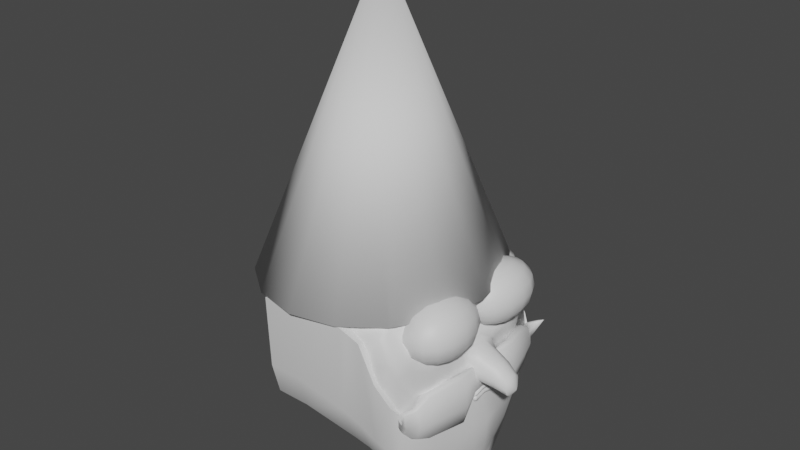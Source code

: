 # Source: Gnome.blend  (saved by Blender 2.80.53; exported with 4.5.12 LTS)
import bpy
from mathutils import Matrix  # noqa: F401  (used for matrix-valued properties, if any)

bpy.ops.wm.read_factory_settings(use_empty=True)
scene = bpy.context.scene
scene.name = 'Scene'

# ---- collections
col_collection = bpy.data.collections.new('Collection'); scene.collection.children.link(col_collection)

# ---- materials (node trees are filled in below, after node groups)
mat_material = bpy.data.materials.new('Material')
mat_material.alpha_threshold = 0.0
mat_material.use_transparent_shadow = False
mat_material.roughness = 0.5
mat_material.line_color = (0.0, 0.0, 0.0, 1.0)

# ---- node groups
ng_auto_smooth = bpy.data.node_groups.new('Auto Smooth', 'GeometryNodeTree')
_s = ng_auto_smooth.interface.new_socket(name='Geometry', in_out='OUTPUT', socket_type='NodeSocketGeometry')
_s = ng_auto_smooth.interface.new_socket(name='Geometry', in_out='INPUT', socket_type='NodeSocketGeometry')
_s = ng_auto_smooth.interface.new_socket(name='Angle', in_out='INPUT', socket_type='NodeSocketFloat')
_s.subtype = 'ANGLE'
_s.min_value = 0.0
_s.max_value = 3.142
ng_auto_smooth.is_modifier = True
_N = ng_auto_smooth.nodes; _L = ng_auto_smooth.links
n0 = _N.new('NodeGroupOutput'); n0.name = 'Group Output'; n0.location = (480, -100)
n1 = _N.new('NodeGroupInput'); n1.name = 'Group Input'; n1.location = (-420, -300)
n2 = _N.new('NodeGroupInput'); n2.name = 'Group Input.001'; n2.location = (-60, -100)
n3 = _N.new('GeometryNodeSetShadeSmooth'); n3.name = 'Set Shade Smooth'; n3.location = (120, -100)
n3.domain = 'EDGE'
n4 = _N.new('GeometryNodeSetShadeSmooth'); n4.name = 'Set Shade Smooth.001'; n4.location = (300, -100)
n5 = _N.new('GeometryNodeInputMeshEdgeAngle'); n5.name = 'Edge Angle'; n5.location = (-420, -220)
n6 = _N.new('GeometryNodeInputEdgeSmooth'); n6.name = 'Is Edge Smooth'; n6.location = (-60, -160)
n7 = _N.new('GeometryNodeInputShadeSmooth'); n7.name = 'Is Face Smooth'; n7.location = (-240, -340)
n8 = _N.new('FunctionNodeBooleanMath'); n8.name = 'Boolean Math'; n8.location = (-60, -220)
n9 = _N.new('FunctionNodeCompare'); n9.name = 'Compare'; n9.location = (-240, -180)
n9.operation = 'LESS_EQUAL'
_L.new(n5.outputs[0], n9.inputs[0])
_L.new(n4.outputs[0], n0.inputs[0])
_L.new(n1.outputs[1], n9.inputs[1])
_L.new(n9.outputs[0], n8.inputs[0])
_L.new(n7.outputs[0], n8.inputs[1])
_L.new(n2.outputs[0], n3.inputs[0])
_L.new(n6.outputs[0], n3.inputs[1])
_L.new(n3.outputs[0], n4.inputs[0])
_L.new(n8.outputs[0], n3.inputs[2])
n0.is_active_output = True

# ---- material node trees
mat_material.use_nodes = True; mat_material.node_tree.nodes.clear()
_N = mat_material.node_tree.nodes; _L = mat_material.node_tree.links
n0 = _N.new('ShaderNodeOutputMaterial'); n0.name = 'Material Output'; n0.location = (300, 300)
n1 = _N.new('ShaderNodeBsdfPrincipled'); n1.name = 'Principled BSDF'; n1.location = (10, 300)
n1.distribution = 'GGX'
n1.subsurface_method = 'BURLEY'
n1.inputs[3].default_value = 1.45
_L.new(n1.outputs[0], n0.inputs[0])
n0.is_active_output = True

# ---- world
world_world = bpy.data.worlds.new('World'); scene.world = world_world
world_world.use_nodes = True; world_world.node_tree.nodes.clear()
_N = world_world.node_tree.nodes; _L = world_world.node_tree.links
n0 = _N.new('ShaderNodeOutputWorld'); n0.name = 'World Output'; n0.location = (300, 300)
n1 = _N.new('ShaderNodeBackground'); n1.name = 'Background'; n1.location = (10, 300)
n1.inputs[0].default_value = (0.05088, 0.05088, 0.05088, 1.0)
_L.new(n1.outputs[0], n0.inputs[0])
n0.is_active_output = True
world_world.color = (0.05088, 0.05088, 0.05088)
world_world.use_sun_shadow = False
world_world.sun_shadow_jitter_overblur = 0.0

# ---- meshes
me_cube = bpy.data.meshes.new('Cube')
me_cube.from_pydata([(0.811, 1.097, 1.0), (1.149, 0.0, -0.856), (0.631, 1.478, 0.504), (0.6729, 1.552, 1.23), (0.7955, 0.8287, 0.007602), (0.6322, 1.276, 0.01114), (0.7369, 1.183, 0.7504), (0.6789, 1.183, 1.428), (0.8233, 0.0, 1.06), (0.855, 0.0, 1.356), (0.855, 0.5915, 1.522), (0.8233, 0.5915, 0.772), (0.8233, 0.2984, 0.9284), (0.855, 0.2984, 1.489), (1.018, 0.5915, 1.544), (0.8458, 1.183, 1.45), (0.8488, 1.183, 0.7504), (0.9093, 0.2984, 0.9284), (0.9356, 0.0, 1.039), (0.932, 0.0, 1.395), (0.9578, 0.2984, 1.511), (1.022, 0.5915, 0.772), (0.7401, 1.729, 1.294), (0.815, 1.748, 1.301), (0.961, 0.1806, 1.018), (0.9587, 0.1806, 0.895), (0.8341, 0.1806, 1.042), (0.8341, 0.1806, 0.9064), (0.9581, 0.04975, 1.044), (0.9558, 0.04975, 0.9309), (0.8312, 0.04976, 1.068), (0.8312, 0.04976, 0.9297), (0.9424, 0.2189, 0.9958), (0.9587, 0.2076, 0.9188), (0.8341, 0.2189, 1.015), (0.8341, 0.2189, 0.9353), (0.9359, 0.196, 1.042), (0.9317, 0.196, 0.8803), (0.9286, 0.05489, 0.9108), (0.9405, 0.05489, 1.07), (0.9263, 0.2344, 1.015), (0.9317, 0.2306, 0.9026), (0.955, 0.1806, 0.9882), (0.9552, 0.1806, 0.9528), (0.8341, 0.1806, 1.009), (0.8341, 0.1806, 0.9642), (0.8312, 0.04976, 1.034), (0.8312, 0.04976, 0.9884), (0.9602, 0.04975, 0.9623), (0.9521, 0.04975, 1.013), (0.9435, 0.2189, 0.9881), (0.9538, 0.2128, 0.9584), (0.8341, 0.2189, 1.001), (0.8341, 0.2189, 0.9745), (0.9317, 0.233, 0.9482), (0.9163, 0.2344, 0.9805), (0.926, 0.1806, 0.9753), (0.8014, 0.1806, 0.9867), (0.7985, 0.04976, 1.011), (0.9231, 0.04975, 1.0), (0.926, 0.2189, 0.9699), (0.8014, 0.2189, 0.9877), (0.8989, 0.2257, 0.9624), (0.8898, 0.3333, 1.0), (0.7532, 0.3333, 0.9969), (0.9906, 0.3125, 0.5018), (0.8546, 0.3125, 0.504), (0.8382, 0.2475, 0.01114), (0.9471, 0.2475, 0.007602), (0.9236, 0.02325, -0.8182), (0.8924, 1.183, 1.02), (0.957, 0.0, 1.206), (1.072, 0.5915, 1.046), (1.031, 0.2984, 1.22), (1.012, 0.02908, -0.845), (0.8477, 0.2691, -0.6531), (0.7239, 0.4327, -0.6494), (0.6813, 0.8989, -0.399), (0.8796, 0.1693, -0.3172), (0.8831, 0.08604, -0.6085), (0.8367, 0.08444, -0.6934), (0.807, 0.1631, -0.3868), (0.7134, 1.392, 0.8272), (0.708, 1.396, 1.305), (0.7813, 1.399, 1.303), (0.7895, 1.389, 0.8261), (0.8423, 1.386, 1.069), (0.6852, 1.678, 1.148), (0.6094, 1.558, 0.9837), (0.6075, 1.56, 1.269), (0.6852, 1.68, 1.28), (0.7033, 1.56, 1.269), (0.7467, 1.681, 1.28), (0.7262, 1.558, 1.061), (0.7591, 1.678, 1.169), (0.7531, 1.68, 1.234), (0.7078, 1.558, 1.142), (0.8898, 0.0, 1.0), (0.7532, 0.0, 0.9969), (1.039, 0.0, 0.5018), (0.9034, 0.0, 0.504), (0.8869, 0.0, 0.01114), (0.9959, 0.0, 0.007602), (0.9236, 0.0, -0.8182), (1.028, -0.0001698, -0.8561), (0.8796, 0.0, -0.3172), (0.8831, 0.0, -0.6085), (0.807, 0.0, -0.3868), (0.8367, 0.0, -0.6934), (0.9567, 0.0, 1.044), (0.9544, 0.0, 0.936), (0.8298, 0.0, 1.068), (0.8298, 0.0, 0.9297), (0.939, 0.0, 1.07), (0.927, 0.0, 0.916), (0.9507, 0.0, 1.013), (0.9587, 0.0, 0.9623), (0.8298, 0.0, 1.034), (0.8298, 0.0, 0.9884), (0.797, 0.0, 1.011), (0.9217, 0.0, 1.0), (0.8222, 0.3109, -0.7574), (0.9621, 0.1296, -0.8087), (0.9165, 0.05757, -0.6849), (0.9689, 0.03605, -0.7454), (0.9689, 0.0, -0.7454), (0.9165, 0.0, -0.6849), (0.6307, 1.18, 2.632), (0.6307, 1.33, 2.474), (0.6307, 1.33, 2.101), (0.6307, 0.9547, 1.837), (0.7021, 0.9345, 2.737), (0.7626, 1.143, 2.632), (0.803, 1.282, 2.474), (0.8172, 1.33, 2.287), (0.803, 1.282, 2.101), (0.7626, 1.143, 1.943), (0.7021, 0.9345, 1.837), (0.7626, 0.8769, 2.737), (0.8743, 1.036, 2.632), (0.949, 1.143, 2.474), (0.9752, 1.18, 2.287), (0.949, 1.143, 2.101), (0.8743, 1.036, 1.943), (0.7626, 0.8769, 1.837), (0.803, 0.7907, 2.737), (0.949, 0.8769, 2.632), (1.047, 0.9345, 2.474), (1.081, 0.9547, 2.287), (1.047, 0.9345, 2.101), (0.949, 0.8769, 1.943), (0.803, 0.7907, 1.837), (0.8172, 0.689, 2.737), (0.9752, 0.689, 2.632), (1.081, 0.689, 2.474), (1.118, 0.689, 2.287), (1.081, 0.689, 2.101), (0.9752, 0.689, 1.943), (0.8172, 0.689, 1.837), (0.803, 0.5874, 2.737), (0.949, 0.5012, 2.632), (1.047, 0.4436, 2.474), (1.081, 0.4233, 2.287), (1.047, 0.4436, 2.101), (0.949, 0.5012, 1.943), (0.803, 0.5874, 1.837), (0.7626, 0.5012, 2.737), (0.8743, 0.3419, 2.632), (0.949, 0.2355, 2.474), (0.9752, 0.1981, 2.287), (0.949, 0.2355, 2.101), (0.8743, 0.3419, 1.943), (0.7626, 0.5012, 1.837), (0.7021, 0.4436, 2.737), (0.7626, 0.2355, 2.632), (0.803, 0.09643, 2.474), (0.8172, 0.04761, 2.287), (0.803, 0.09643, 2.101), (0.7626, 0.2355, 1.943), (0.7021, 0.4436, 1.837), (0.6307, 0.4233, 2.737), (0.6307, 0.1981, 2.632), (0.6307, 0.04761, 2.474), (0.6307, -0.005242, 2.287), (0.6307, 0.04761, 2.101), (0.6307, 0.1981, 1.943), (0.6307, 0.4233, 1.837), (0.5594, 0.4436, 2.737), (0.4989, 0.2355, 2.632), (0.4585, 0.09643, 2.474), (0.4443, 0.04761, 2.287), (0.4585, 0.09643, 2.101), (0.4989, 0.2355, 1.943), (0.5594, 0.4436, 1.837), (0.4989, 0.5012, 2.737), (0.3871, 0.3419, 2.632), (0.3125, 0.2355, 2.474), (0.2862, 0.1981, 2.287), (0.3125, 0.2355, 2.101), (0.3871, 0.3419, 1.943), (0.4989, 0.5012, 1.837), (0.4585, 0.5874, 2.737), (0.3125, 0.5012, 2.632), (0.2149, 0.4436, 2.474), (0.1806, 0.4233, 2.287), (0.2149, 0.4436, 2.101), (0.3125, 0.5012, 1.943), (0.4585, 0.5874, 1.837), (0.4443, 0.689, 2.737), (0.2862, 0.689, 2.632), (0.1806, 0.689, 2.474), (0.1435, 0.689, 2.287), (0.1806, 0.689, 2.101), (0.2862, 0.689, 1.943), (0.4443, 0.689, 1.837), (0.4585, 0.7907, 2.737), (0.3125, 0.8769, 2.632), (0.2149, 0.9345, 2.474), (0.1806, 0.9547, 2.287), (0.2149, 0.9345, 2.101), (0.3125, 0.8769, 1.943), (0.4585, 0.7907, 1.837), (0.4989, 0.8769, 2.737), (0.3871, 1.036, 2.632), (0.3125, 1.143, 2.474), (0.2862, 1.18, 2.287), (0.3125, 1.143, 2.101), (0.3871, 1.036, 1.943), (0.4989, 0.8769, 1.837), (0.5594, 0.9345, 2.737), (0.4989, 1.143, 2.632), (0.4585, 1.282, 2.474), (0.4443, 1.33, 2.287), (0.4585, 1.282, 2.101), (0.4989, 1.143, 1.943), (0.5594, 0.9345, 1.837), (0.6307, 0.689, 2.775), (0.6307, 0.9547, 2.737), (0.6307, 1.383, 2.287), (0.6307, 1.18, 1.943), (0.6307, 0.689, 1.8), (0.9777, 0.2769, 1.459), (0.9777, 0.2246, 1.298), (0.9777, 0.08781, 1.198), (0.9777, 0.08781, 1.719), (0.9777, 0.2246, 1.62), (1.439, 0.1701, 1.284), (1.519, 0.0, 1.243), (1.439, 0.1382, 1.186), (1.439, 0.05481, 1.126), (1.439, 0.05481, 1.443), (1.439, 0.1382, 1.382), (1.245, 0.226, 1.384), (1.245, 0.1835, 1.515), (1.245, 0.1835, 1.253), (1.245, 0.07209, 1.595), (1.245, 0.07209, 1.172), (0.83, 0.2864, 1.406), (0.7842, 0.2323, 1.239), (0.7842, 0.09074, 1.136), (0.6713, 0.1137, 1.865), (0.7842, 0.4288, 1.798), (0.5021, 1.467, 0.504), (0.6391, 0.8722, 0.7162), (0.5264, 1.555, 1.384), (0.5666, 0.07959, 2.386), (0.7842, 1.064, 1.91), (0.4845, 1.592, 0.504), (0.5296, 0.07959, 2.486), (0.5264, 1.666, 1.384), (0.5736, 0.1753, 2.588), (0.4199, 0.3777, 2.904), (0.6587, 0.3777, 2.684), (0.3836, 0.6266, 2.932), (0.6224, 0.6266, 2.724), (0.3303, 0.8836, 2.932), (0.5691, 0.8836, 2.716), (0.9682, 0.1004, -0.8132), (0.5044, 1.04, 2.667), (0.135, 1.135, 2.773), (0.4112, 1.201, 2.594), (0.9051, 0.1451, -0.7911), (0.3635, 1.323, 2.471), (0.9669, 0.1288, -0.7841), (0.3611, 1.342, 2.386), (0.9112, 0.164, -0.7421), (0.578, 1.348, 2.191), (0.6397, 1.268, 2.07), (0.7842, 0.2075, 0.605), (0.83, 0.3871, 1.683), (0.8245, 0.1007, 1.792), (0.849, 0.2605, 1.749), (0.7566, 0.5731, -0.3482), (0.8326, 0.2678, 1.655), (0.7842, 0.7463, 1.854), (0.8335, 0.6641, 1.234), (0.7842, 0.5379, 0.8451), (0.6189, 0.09663, 2.126), (0.8335, 0.7237, 1.729), (0.6676, 0.269, 1.984), (0.7515, 0.5031, 1.934), (0.5899, 0.2437, 2.37), (0.7515, 0.9745, 2.017), (0.5899, 0.2437, 2.445), (0.6226, 0.3148, 2.52), (0.6858, 0.4651, 2.592), (0.723, 0.6499, 2.621), (0.7071, 0.8408, 2.616), (0.6591, 0.9568, 2.579), (0.5899, 1.077, 2.524), (0.5899, 1.167, 2.433), (0.5898, 1.181, 2.37), (0.6279, 1.186, 2.225), (0.6442, 1.126, 2.136), (0.7515, 0.7388, 1.975), (0.6288, 0.2564, 2.177), (0.9777, 0.0, 1.719), (1.439, 0.0, 1.443), (1.245, 0.0, 1.595), (0.6713, 0.0, 1.865), (0.5666, 0.0, 2.386), (0.6959, 0.2506, -0.7049), (0.5666, 0.0, 2.486), (0.8245, 0.0, 1.792), (0.6189, 0.0, 2.126), (0.9777, 0.0, 1.198), (1.439, 0.0, 1.126), (1.245, 0.0, 1.172), (0.7842, 0.0, 1.136), (0.6391, 0.0, 0.3778), (0.7842, 0.0, 0.605), (0.7038, 1.05, 1.052), (0.6248, 0.7486, -0.4085), (0.6391, 0.4064, 0.3778), (0.2908, 0.07959, 2.844), (0.3348, 0.1753, 2.861), (0.8333, 1.037, 0.5018), (0.2656, 1.099, 2.846), (0.6491, 1.019, 0.01114), (0.3057, 1.352, 2.578), (0.35, 1.53, 2.395), (0.578, 1.518, 2.109), (0.6397, 1.38, 1.918), (0.7842, 1.06, 1.775), (0.2908, 0.0, 2.844), (0.65, 1.204, 0.504), (0.1657, 0.2332, 2.948), (0.2203, 0.3518, 2.969), (0.3257, 0.6026, 3.023), (0.3727, 0.8359, 3.049), (0.2825, 1.058, 3.053), (0.2641, 1.149, 3.003), (0.1283, 1.251, 2.86), (0.1412, 1.459, 2.595), (0.271, 1.639, 2.397), (0.4699, 1.652, 2.04), (0.5444, 1.536, 1.787), (0.5533, 1.404, 1.23), (0.1657, 0.0, 2.948), (0.4857, 1.39, 0.01114), (0.5011, 1.282, 0.01114), (0.5774, 0.5365, -0.6494), (0.4967, 1.006, -0.4115), (0.507, 0.9218, -0.4085), (0.5814, 0.5132, -0.6478), (0.6757, 0.4248, -0.7111), (0.3173, 0.9362, -0.3968), (0.2783, 0.8233, -0.3352), (0.2557, 1.064, -0.2628), (0.2499, 1.334, 0.1568), (0.2508, 1.519, 0.6497), (0.2751, 1.621, 1.689), (0.2618, 1.094, -0.3139), (0.2344, 1.442, 0.1568), (0.2332, 1.644, 0.6497), (0.2751, 1.718, 1.689), (0.4125, 0.8042, -0.3491), (0.06667, 0.7706, -0.3723), (0.07131, 0.7436, -0.3704), (0.07131, 0.809, -0.2058), (0.06667, 0.9941, -0.2442), (-0.01522, 1.037, -0.004705), (-0.02202, 1.351, 0.3106), (-0.02089, 1.566, 0.8834), (-0.03122, 1.242, -0.024), (-0.03995, 1.477, 0.3106), (-0.04133, 1.711, 0.8834), (0.3173, 0.7328, -0.5025), (0.3216, 0.7077, -0.5008), (-0.2745, 0.8426, -0.1537), (-0.2693, 0.8122, -0.1516), (-0.2693, 0.7584, 0.169), (-0.2745, 0.9576, -0.03494), (-0.2559, 1.015, 0.1853), (-0.2635, 1.368, 0.3917), (-0.2622, 1.61, 1.036), (-0.2305, 1.743, 2.51), (-0.2739, 1.245, 0.131), (-0.2837, 1.509, 0.3917), (-0.2852, 1.773, 1.036), (-0.2305, 1.87, 2.51), (-1.058, 0.8069, -0.05959), (-1.052, 0.7765, -0.05748), (-1.052, 0.9829, 0.1739), (-1.058, 1.013, 0.1308), (-1.039, 1.239, 0.3515), (-1.047, 1.593, 0.7565), (-1.045, 1.835, 1.288), (-1.014, 1.837, 2.527), (-1.052, 1.346, 0.3476), (-1.067, 1.734, 0.7565), (-1.068, 1.867, 1.288), (-1.014, 1.964, 2.527), (0.9058, 0.0, 1.381), (0.8794, 0.0, 1.009), (0.8817, 0.5915, 0.7127), (0.8834, 0.2984, 0.8691), (0.7746, 1.183, 1.48), (0.9187, 0.2984, 1.541), (0.7518, 1.183, 0.6911), (0.949, 0.5915, 1.574), (0.8224, 1.779, 1.311), (0.7447, 1.398, 1.327), (0.6801, 1.391, 0.7674), (0.7233, 1.68, 1.292), (0.6554, 1.56, 1.285), (0.7232, 1.671, 1.089), (0.6485, 1.53, 0.9245), (0.3728, 0.8513, 0.3677), (0.3728, 0.0, -0.01564), (0.626, 1.547, 1.185), (0.3728, 0.3237, -0.01564), (-0.09077, 0.1274, 2.958), (-0.029, 0.2618, 2.983), (0.09046, 0.5459, 3.043), (0.1437, 0.8102, 3.072), (0.1364, 1.062, 3.077), (0.1073, 1.212, 3.043), (-0.09081, 1.541, 2.858), (-0.1029, 1.648, 2.686), (-0.1435, 1.737, 2.373), (0.04869, 1.663, 1.841), (0.3232, 1.626, 1.53), (-0.09077, 0.0, 2.958), (-1.612, 0.8069, -0.05959), (-1.607, 0.7765, -0.05748), (-1.607, 0.9829, 0.1739), (-1.612, 1.013, 0.1308), (-1.594, 1.239, 0.3515), (-1.601, 1.593, 0.7565), (-1.6, 1.704, 1.288), (-1.568, 1.837, 2.527), (-1.607, 1.346, 0.3476), (-1.621, 1.734, 0.7565), (-1.623, 1.867, 1.288), (-1.568, 1.964, 2.527), (-1.344, 1.648, 2.686), (-1.385, 1.737, 2.373), (0.04974, 1.675, 2.317), (-0.1182, 1.716, 2.436), (0.005069, 1.675, 2.31), (-0.1182, 1.836, 2.436), (0.04974, 1.785, 2.317), (0.003416, 1.791, 2.31)], [], [(2, 5, 359, 267), (5, 2, 336, 4), (2, 3, 0, 336), (321, 364, 365), (277, 281, 121, 122), (121, 76, 75, 285), (285, 75, 79, 123), (1, 124, 125), (292, 4, 68, 78), (332, 338, 360, 363), (12, 8, 9, 13), (6, 11, 10, 7), (419, 423, 85, 16), (11, 12, 13, 10), (73, 20, 19, 71), (70, 15, 14, 72), (72, 14, 20, 73), (15, 70, 86, 84), (416, 415, 21, 17), (84, 86, 96, 91), (418, 413, 19, 20), (422, 84, 91, 425), (417, 420, 14, 15), (420, 418, 20, 14), (415, 419, 16, 21), (414, 416, 17, 18), (70, 16, 85, 86), (422, 417, 15, 84), (7, 83, 82, 6), (48, 29, 25, 43), (47, 45, 27, 31), (39, 36, 26, 30), (37, 27, 35, 41), (37, 38, 31, 27), (113, 39, 30, 111), (118, 47, 31, 112), (116, 110, 29, 48), (54, 41, 35, 53), (36, 24, 32, 40), (44, 26, 34, 52), (43, 25, 33, 51), (26, 36, 40, 34), (51, 33, 41, 54), (109, 28, 39, 113), (25, 29, 38, 37), (25, 37, 41, 33), (28, 24, 36, 39), (32, 50, 55, 40), (60, 51, 54, 62), (24, 42, 50, 32), (56, 43, 51, 60), (27, 45, 53, 35), (57, 44, 52, 61), (40, 55, 52, 34), (62, 54, 53, 61), (109, 115, 49, 28), (120, 116, 48, 59), (111, 30, 46, 117), (119, 58, 47, 118), (30, 26, 44, 46), (58, 57, 45, 47), (28, 49, 42, 24), (59, 48, 43, 56), (49, 59, 56, 42), (46, 44, 57, 58), (117, 46, 58, 119), (115, 120, 59, 49), (55, 62, 61, 52), (45, 57, 61, 53), (42, 56, 60, 50), (50, 60, 62, 55), (1, 122, 283), (122, 1, 74, 277), (107, 101, 67, 81), (77, 5, 4, 292), (103, 108, 80, 69), (101, 100, 66, 67), (4, 336, 65, 68), (336, 0, 63, 65), (100, 98, 64, 66), (0, 357, 64, 63), (21, 72, 73, 17), (86, 85, 93, 96), (16, 70, 72, 21), (17, 73, 71, 18), (123, 79, 106, 126), (103, 69, 74, 104), (357, 3, 269, 264), (77, 292, 75, 76), (5, 77, 362, 359), (292, 78, 79, 75), (107, 81, 80, 108), (423, 82, 88, 427), (95, 94, 23), (424, 92, 23, 421), (426, 87, 22, 421), (92, 95, 23), (89, 88, 82, 83), (90, 87, 88, 89), (94, 95, 96, 93), (424, 90, 89, 425), (426, 94, 93, 427), (95, 92, 91, 96), (87, 90, 22), (78, 105, 106, 79), (63, 64, 98, 97), (65, 63, 97, 99), (68, 65, 99, 102), (78, 68, 102, 105), (29, 110, 114, 38), (38, 114, 112, 31), (74, 1, 104), (121, 285, 283, 122), (285, 123, 124, 283), (123, 126, 125, 124), (1, 283, 124), (129, 238, 134, 135), (128, 127, 132, 133), (237, 236, 131), (240, 130, 137), (239, 129, 135, 136), (238, 128, 133, 134), (127, 237, 131, 132), (130, 239, 136, 137), (240, 137, 144), (136, 135, 142, 143), (134, 133, 140, 141), (132, 131, 138, 139), (137, 136, 143, 144), (135, 134, 141, 142), (133, 132, 139, 140), (131, 236, 138), (139, 138, 145, 146), (144, 143, 150, 151), (142, 141, 148, 149), (140, 139, 146, 147), (138, 236, 145), (240, 144, 151), (143, 142, 149, 150), (141, 140, 147, 148), (151, 150, 157, 158), (149, 148, 155, 156), (147, 146, 153, 154), (145, 236, 152), (240, 151, 158), (150, 149, 156, 157), (148, 147, 154, 155), (146, 145, 152, 153), (152, 236, 159), (240, 158, 165), (157, 156, 163, 164), (155, 154, 161, 162), (153, 152, 159, 160), (158, 157, 164, 165), (156, 155, 162, 163), (154, 153, 160, 161), (164, 163, 170, 171), (162, 161, 168, 169), (160, 159, 166, 167), (165, 164, 171, 172), (163, 162, 169, 170), (161, 160, 167, 168), (159, 236, 166), (240, 165, 172), (172, 171, 178, 179), (170, 169, 176, 177), (168, 167, 174, 175), (166, 236, 173), (240, 172, 179), (171, 170, 177, 178), (169, 168, 175, 176), (167, 166, 173, 174), (177, 176, 183, 184), (175, 174, 181, 182), (173, 236, 180), (240, 179, 186), (178, 177, 184, 185), (176, 175, 182, 183), (174, 173, 180, 181), (179, 178, 185, 186), (240, 186, 193), (185, 184, 191, 192), (183, 182, 189, 190), (181, 180, 187, 188), (186, 185, 192, 193), (184, 183, 190, 191), (182, 181, 188, 189), (180, 236, 187), (190, 189, 196, 197), (188, 187, 194, 195), (193, 192, 199, 200), (191, 190, 197, 198), (189, 188, 195, 196), (187, 236, 194), (240, 193, 200), (192, 191, 198, 199), (200, 199, 206, 207), (198, 197, 204, 205), (196, 195, 202, 203), (194, 236, 201), (240, 200, 207), (199, 198, 205, 206), (197, 196, 203, 204), (195, 194, 201, 202), (203, 202, 209, 210), (201, 236, 208), (240, 207, 214), (206, 205, 212, 213), (204, 203, 210, 211), (202, 201, 208, 209), (207, 206, 213, 214), (205, 204, 211, 212), (240, 214, 221), (213, 212, 219, 220), (211, 210, 217, 218), (209, 208, 215, 216), (214, 213, 220, 221), (212, 211, 218, 219), (210, 209, 216, 217), (208, 236, 215), (216, 215, 222, 223), (221, 220, 227, 228), (219, 218, 225, 226), (217, 216, 223, 224), (215, 236, 222), (240, 221, 228), (220, 219, 226, 227), (218, 217, 224, 225), (228, 227, 234, 235), (226, 225, 232, 233), (224, 223, 230, 231), (222, 236, 229), (240, 228, 235), (227, 226, 233, 234), (225, 224, 231, 232), (223, 222, 229, 230), (229, 236, 237), (240, 235, 130), (234, 233, 129, 239), (232, 231, 128, 238), (230, 229, 237, 127), (235, 234, 239, 130), (233, 232, 238, 129), (231, 230, 127, 128), (243, 259, 258, 242), (253, 255, 250, 251), (325, 328, 259, 243), (254, 252, 246, 248), (252, 253, 251, 246), (256, 254, 248, 249), (291, 261, 260, 290), (327, 256, 249, 326), (291, 293, 289, 261), (247, 248, 246), (247, 249, 248), (247, 250, 317), (247, 251, 250), (247, 246, 251), (325, 243, 256, 327), (243, 242, 254, 256), (241, 245, 253, 252), (242, 241, 252, 254), (245, 244, 255, 253), (242, 258, 257, 241), (298, 295, 331, 343), (295, 296, 263, 331), (324, 297, 265, 320), (296, 288, 333, 263), (322, 268, 334, 344), (320, 265, 268, 322), (334, 268, 270, 335), (335, 270, 272, 271), (271, 272, 274, 273), (273, 274, 276, 275), (275, 276, 278, 337), (337, 278, 280, 279), (279, 280, 282, 339), (339, 282, 284, 340), (340, 284, 286, 341), (341, 286, 287, 342), (342, 287, 266, 343), (294, 298, 343, 266), (245, 241, 293, 291), (241, 257, 289, 293), (245, 291, 290, 244), (261, 289, 298, 294), (258, 259, 288, 296), (319, 260, 297, 324), (257, 258, 296, 295), (289, 257, 295, 298), (272, 270, 304, 305), (282, 280, 309, 310), (268, 265, 301, 303), (297, 260, 299, 315), (278, 276, 307, 308), (287, 286, 312, 313), (265, 297, 315, 301), (260, 261, 300, 299), (294, 266, 302, 314), (266, 287, 313, 302), (274, 272, 305, 306), (261, 294, 314, 300), (284, 282, 310, 311), (270, 268, 303, 304), (280, 278, 308, 309), (276, 274, 306, 307), (286, 284, 311, 312), (244, 290, 323, 316), (244, 316, 318, 255), (255, 318, 317, 250), (290, 260, 319, 323), (259, 328, 330, 288), (288, 330, 329, 333), (249, 247, 326), (368, 369, 382, 381), (362, 361, 366, 372), (264, 269, 375, 371), (66, 64, 357, 345), (67, 66, 345, 338), (74, 69, 281, 277), (81, 67, 338, 332), (0, 3, 357), (69, 80, 321, 281), (81, 332, 321, 80), (335, 271, 348, 347), (340, 341, 355, 354), (337, 279, 352, 351), (271, 273, 349, 348), (341, 342, 356, 355), (344, 334, 346, 358), (279, 339, 353, 352), (273, 275, 350, 349), (342, 343, 331, 356), (334, 335, 347, 346), (339, 340, 354, 353), (275, 337, 351, 350), (365, 364, 361), (345, 357, 264, 262), (321, 332, 363, 364), (3, 2, 267, 269), (121, 281, 365), (338, 345, 262, 360), (76, 121, 365, 361), (77, 76, 361, 362), (281, 321, 365), (400, 461, 399), (373, 372, 384, 385), (387, 388, 378, 377), (367, 379, 378, 388), (359, 362, 372, 373), (269, 267, 374, 375), (267, 359, 373, 374), (360, 262, 370, 369), (363, 360, 369, 368), (262, 264, 371, 370), (364, 363, 376), (371, 375, 462, 458), (461, 463, 386, 399), (384, 380, 392, 397), (382, 383, 395, 394), (380, 377, 389, 392), (374, 373, 385, 386), (369, 370, 383, 382), (372, 366, 380, 384), (366, 361, 387), (459, 461, 400, 396), (383, 460, 459, 396, 395), (367, 368, 381, 379), (368, 367, 376, 363), (361, 364, 388, 387), (380, 366, 387, 377), (364, 376, 367, 388), (394, 395, 407, 406), (392, 389, 401, 404), (390, 391, 403, 402), (399, 398, 410, 411), (393, 394, 406, 405), (379, 381, 393, 391), (377, 378, 390, 389), (385, 384, 397, 398), (375, 374, 386, 463, 462), (381, 382, 394, 393), (386, 385, 398, 399), (378, 379, 391, 390), (402, 403, 446, 445), (411, 410, 453, 454), (405, 406, 449, 448), (412, 411, 454, 455), (410, 409, 452, 453), (397, 392, 404, 409), (395, 396, 408, 407), (396, 400, 412, 408), (391, 393, 405, 403), (389, 390, 402, 401), (398, 397, 409, 410), (400, 399, 411, 412), (87, 426, 427, 88), (92, 424, 425, 91), (94, 426, 421, 23), (90, 424, 421, 22), (85, 423, 427, 93), (83, 7, 417, 422), (8, 12, 416, 414), (11, 6, 419, 415), (10, 13, 418, 420), (7, 10, 420, 417), (83, 422, 425, 89), (13, 9, 413, 418), (12, 11, 415, 416), (6, 82, 423, 419), (353, 354, 440, 439), (263, 333, 431, 428), (346, 347, 433, 432), (354, 355, 441, 440), (347, 348, 434, 433), (355, 356, 442, 441), (333, 329, 429, 431), (348, 349, 435, 434), (356, 331, 430, 442), (349, 350, 436, 435), (350, 351, 437, 436), (351, 352, 438, 437), (352, 353, 439, 438), (331, 263, 428, 430), (358, 346, 432, 443), (444, 445, 446, 447), (448, 449, 453, 452), (449, 450, 454, 453), (450, 451, 455, 454), (448, 452, 447, 446), (404, 401, 444, 447), (406, 407, 450, 449), (409, 404, 447, 452), (407, 408, 451, 450), (408, 412, 455, 451), (403, 405, 448, 446), (401, 402, 445, 444), (439, 440, 457, 456), (458, 459, 460), (461, 462, 463), (458, 462, 461, 459), (370, 371, 458, 460, 383)])
me_cube.polygons.foreach_set('use_smooth', [True] * 442)
_uv = me_cube.uv_layers.new(name='UVMap')
_uv.uv.foreach_set('vector', [0.8127, 0.5, 0.751, 0.5, 0.751, 0.5, 0.8127, 0.5, 0.751, 0.5, 0.8127, 0.5, 0.8046, 0.9358, 0.7398, 0.9389, 0.8127, 0.5, 0.875, 0.5, 0.8654, 0.9487, 0.8046, 0.9358, 0.417, 0.5399, 0.417, 0.5399, 0.4022, 0.5216, 0.3955, 0.5196, 0.4022, 0.5216, 0.4018, 0.5222, 0.3972, 0.5208, 0.6535, 0.5, 0.6664, 0.5, 0.666, 0.75, 0.6538, 0.75, 0.1539, 0.5012, 0.1659, 0.5016, 0.165, 0.5133, 0.1549, 0.51, 0.125, 0.5, 0.1457, 0.5069, 0.1457, 0.5104, 0.204, 0.5125, 0.251, 0.5176, 0.251, 0.542, 0.2051, 0.5267, 0.4524, 0.5741, 0.501, 0.6208, 0.501, 0.6208, 0.4524, 0.5741, 0.375, 0.09375, 0.375, 0.125, 0.625, 0.125, 0.625, 0.09375, 0.375, 0.0, 0.375, 0.0625, 0.625, 0.0625, 0.625, 0.0, 0.375, 0.0, 0.375, 0.0, 0.375, 0.0, 0.375, 0.0, 0.375, 0.0625, 0.375, 0.09375, 0.625, 0.09375, 0.625, 0.0625, 0.5, 0.09375, 0.625, 0.09375, 0.625, 0.125, 0.5, 0.125, 0.4715, 0.0, 0.625, 0.0, 0.625, 0.0625, 0.4638, 0.0625, 0.4638, 0.0625, 0.625, 0.0625, 0.625, 0.09375, 0.5, 0.09375, 0.625, 0.0, 0.4715, 0.0, 0.5105, 0.0, 0.625, 0.0, 0.375, 0.09375, 0.375, 0.0625, 0.375, 0.0625, 0.375, 0.09375, 0.625, 0.0, 0.5105, 0.0, 0.5483, 0.0, 0.625, 0.0, 0.625, 0.09375, 0.625, 0.125, 0.625, 0.125, 0.625, 0.09375, 0.625, 0.0, 0.625, 0.0, 0.625, 0.0, 0.625, 0.0, 0.625, 0.0, 0.625, 0.0625, 0.625, 0.0625, 0.625, 0.0, 0.625, 0.0625, 0.625, 0.09375, 0.625, 0.09375, 0.625, 0.0625, 0.375, 0.0625, 0.375, 0.0, 0.375, 0.0, 0.375, 0.0625, 0.375, 0.125, 0.375, 0.09375, 0.375, 0.09375, 0.375, 0.125, 0.4715, 0.0, 0.375, 0.0, 0.375, 0.0, 0.5105, 0.0, 0.625, 0.0, 0.625, 0.0, 0.625, 0.0, 0.625, 0.0, 0.625, 0.0, 0.625, 0.0, 0.375, 0.0, 0.375, 0.0, 0.375, 0.1354, 0.375, 0.1354, 0.375, 0.125, 0.375, 0.125, 0.375, 0.1354, 0.375, 0.125, 0.375, 0.125, 0.375, 0.1354, 0.375, 0.1354, 0.375, 0.125, 0.375, 0.125, 0.375, 0.1354, 0.375, 0.125, 0.375, 0.125, 0.375, 0.125, 0.375, 0.125, 0.375, 0.125, 0.375, 0.1354, 0.375, 0.1354, 0.375, 0.125, 0.375, 0.1406, 0.375, 0.1354, 0.375, 0.1354, 0.375, 0.1406, 0.375, 0.1406, 0.375, 0.1354, 0.375, 0.1354, 0.375, 0.1406, 0.375, 0.1406, 0.375, 0.1406, 0.375, 0.1354, 0.375, 0.1354, 0.375, 0.125, 0.375, 0.125, 0.375, 0.125, 0.375, 0.125, 0.375, 0.125, 0.375, 0.125, 0.375, 0.125, 0.375, 0.125, 0.375, 0.125, 0.375, 0.125, 0.375, 0.125, 0.375, 0.125, 0.375, 0.125, 0.375, 0.125, 0.375, 0.125, 0.375, 0.125, 0.375, 0.125, 0.375, 0.125, 0.375, 0.125, 0.375, 0.125, 0.375, 0.125, 0.375, 0.125, 0.375, 0.125, 0.375, 0.125, 0.375, 0.1406, 0.375, 0.1354, 0.375, 0.1354, 0.375, 0.1406, 0.375, 0.125, 0.375, 0.1354, 0.375, 0.1354, 0.375, 0.125, 0.375, 0.125, 0.375, 0.125, 0.375, 0.125, 0.375, 0.125, 0.375, 0.1354, 0.375, 0.125, 0.375, 0.125, 0.375, 0.1354, 0.375, 0.125, 0.375, 0.125, 0.375, 0.125, 0.375, 0.125, 0.375, 0.125, 0.375, 0.125, 0.375, 0.125, 0.375, 0.125, 0.375, 0.125, 0.375, 0.125, 0.375, 0.125, 0.375, 0.125, 0.375, 0.125, 0.375, 0.125, 0.375, 0.125, 0.375, 0.125, 0.375, 0.125, 0.375, 0.125, 0.375, 0.125, 0.375, 0.125, 0.375, 0.125, 0.375, 0.125, 0.375, 0.125, 0.375, 0.125, 0.375, 0.125, 0.375, 0.125, 0.375, 0.125, 0.375, 0.125, 0.375, 0.125, 0.375, 0.125, 0.375, 0.125, 0.375, 0.125, 0.375, 0.1406, 0.375, 0.1406, 0.375, 0.1354, 0.375, 0.1354, 0.375, 0.1406, 0.375, 0.1406, 0.375, 0.1354, 0.375, 0.1354, 0.375, 0.1406, 0.375, 0.1354, 0.375, 0.1354, 0.375, 0.1406, 0.375, 0.1406, 0.375, 0.1354, 0.375, 0.1354, 0.375, 0.1406, 0.375, 0.1354, 0.375, 0.125, 0.375, 0.125, 0.375, 0.1354, 0.375, 0.1354, 0.375, 0.125, 0.375, 0.125, 0.375, 0.1354, 0.375, 0.1354, 0.375, 0.1354, 0.375, 0.125, 0.375, 0.125, 0.375, 0.1354, 0.375, 0.1354, 0.375, 0.125, 0.375, 0.125, 0.375, 0.1354, 0.375, 0.1354, 0.375, 0.125, 0.375, 0.125, 0.375, 0.1354, 0.375, 0.125, 0.375, 0.125, 0.375, 0.1354, 0.375, 0.1406, 0.375, 0.1354, 0.375, 0.1354, 0.375, 0.1406, 0.375, 0.1406, 0.375, 0.1406, 0.375, 0.1354, 0.375, 0.1354, 0.375, 0.125, 0.375, 0.125, 0.375, 0.125, 0.375, 0.125, 0.375, 0.125, 0.375, 0.125, 0.375, 0.125, 0.375, 0.125, 0.375, 0.125, 0.375, 0.125, 0.375, 0.125, 0.375, 0.125, 0.375, 0.125, 0.375, 0.125, 0.375, 0.125, 0.375, 0.125, 0.625, 0.5, 0.646, 0.5, 0.6459, 0.75, 0.396, 0.521, 0.375, 0.5, 0.3901, 0.5104, 0.3955, 0.5196, 0.4544, 0.5397, 0.501, 0.563, 0.501, 0.584, 0.4544, 0.5524, 0.7005, 0.5792, 0.751, 0.5, 0.7398, 0.9389, 0.6943, 0.8997, 0.4048, 0.5149, 0.4206, 0.5228, 0.4206, 0.529, 0.4048, 0.5173, 0.501, 0.563, 0.5627, 0.5939, 0.5627, 0.6252, 0.501, 0.584, 0.251, 0.5176, 0.3127, 0.5235, 0.3127, 0.5626, 0.251, 0.542, 0.3127, 0.5235, 0.375, 0.5312, 0.375, 0.5833, 0.3127, 0.5626, 0.5627, 0.5939, 0.625, 0.625, 0.625, 0.6667, 0.5627, 0.6252, 0.375, 0.03118, 0.574, 0.01214, 0.625, 0.08333, 0.375, 0.08333, 0.375, 0.0625, 0.4638, 0.0625, 0.5, 0.09375, 0.375, 0.09375, 0.5105, 0.0, 0.375, 0.0, 0.4957, 0.0, 0.5483, 0.0, 0.375, 0.0, 0.4715, 0.0, 0.4638, 0.0625, 0.375, 0.0625, 0.375, 0.09375, 0.5, 0.09375, 0.5, 0.125, 0.375, 0.125, 0.1549, 0.51, 0.165, 0.5133, 0.165, 0.52, 0.1549, 0.515, 0.4048, 0.5149, 0.4048, 0.5173, 0.3901, 0.5104, 0.3881, 0.5066, 0.574, 0.01214, 0.625, 0.0, 0.625, 0.0, 0.625, 0.01023, 0.7005, 0.5792, 0.6943, 0.8997, 0.666, 0.75, 0.6664, 0.5, 0.751, 0.5, 0.7005, 0.5792, 0.7021, 0.5, 0.751, 0.5, 0.204, 0.5125, 0.2051, 0.5267, 0.165, 0.5133, 0.1659, 0.5016, 0.4544, 0.5397, 0.4544, 0.5524, 0.4206, 0.529, 0.4206, 0.5228, 0.375, 0.0, 0.375, 0.0, 0.375, 0.0, 0.375, 0.0, 0.5925, 0.0, 0.5476, 0.0, 0.625, 0.0, 0.625, 0.0, 0.625, 0.0, 0.625, 0.0, 0.625, 0.0, 0.375, 0.0, 0.375, 0.0, 0.4229, 0.0, 0.375, 0.0, 0.625, 0.0, 0.5925, 0.0, 0.625, 0.0, 0.5537, 0.0, 0.375, 0.0, 0.375, 0.0, 0.625, 0.0, 0.4651, 0.0, 0.375, 0.0, 0.375, 0.0, 0.5537, 0.0, 0.5476, 0.0, 0.5925, 0.0, 0.5483, 0.0, 0.4957, 0.0, 0.625, 0.0, 0.625, 0.0, 0.625, 0.0, 0.625, 0.0, 0.375, 0.0, 0.375, 0.0, 0.375, 0.0, 0.375, 0.0, 0.5925, 0.0, 0.625, 0.0, 0.625, 0.0, 0.5483, 0.0, 0.375, 0.0, 0.4651, 0.0, 0.4229, 0.0, 0.2051, 0.5267, 0.2051, 0.5401, 0.165, 0.52, 0.165, 0.5133, 0.375, 0.08333, 0.625, 0.08333, 0.625, 0.125, 0.375, 0.125, 0.3127, 0.5626, 0.375, 0.5833, 0.375, 0.625, 0.3127, 0.5939, 0.251, 0.542, 0.3127, 0.5626, 0.3127, 0.5939, 0.251, 0.563, 0.2051, 0.5267, 0.251, 0.542, 0.251, 0.563, 0.2051, 0.5401, 0.375, 0.1354, 0.375, 0.1406, 0.375, 0.1406, 0.375, 0.1354, 0.375, 0.1354, 0.375, 0.1406, 0.375, 0.1406, 0.375, 0.1354, 0.3901, 0.5104, 0.375, 0.5, 0.3881, 0.5066, 0.6535, 0.5, 0.6538, 0.75, 0.6459, 0.75, 0.646, 0.5, 0.1539, 0.5012, 0.1549, 0.51, 0.1457, 0.5069, 0.1459, 0.5008, 0.1549, 0.51, 0.1549, 0.515, 0.1457, 0.5104, 0.1457, 0.5069, 0.125, 0.5, 0.1459, 0.5008, 0.1457, 0.5069, 0.75, 0.375, 0.75, 0.5, 0.6875, 0.5, 0.6875, 0.375, 0.75, 0.625, 0.75, 0.75, 0.6875, 0.75, 0.6875, 0.625, 0.75, 0.875, 0.7188, 1.0, 0.6875, 0.875, 0.7188, 0.0, 0.75, 0.125, 0.6875, 0.125, 0.75, 0.25, 0.75, 0.375, 0.6875, 0.375, 0.6875, 0.25, 0.75, 0.5, 0.75, 0.625, 0.6875, 0.625, 0.6875, 0.5, 0.75, 0.75, 0.75, 0.875, 0.6875, 0.875, 0.6875, 0.75, 0.75, 0.125, 0.75, 0.25, 0.6875, 0.25, 0.6875, 0.125, 0.6562, 0.0, 0.6875, 0.125, 0.625, 0.125, 0.6875, 0.25, 0.6875, 0.375, 0.625, 0.375, 0.625, 0.25, 0.6875, 0.5, 0.6875, 0.625, 0.625, 0.625, 0.625, 0.5, 0.6875, 0.75, 0.6875, 0.875, 0.625, 0.875, 0.625, 0.75, 0.6875, 0.125, 0.6875, 0.25, 0.625, 0.25, 0.625, 0.125, 0.6875, 0.375, 0.6875, 0.5, 0.625, 0.5, 0.625, 0.375, 0.6875, 0.625, 0.6875, 0.75, 0.625, 0.75, 0.625, 0.625, 0.6875, 0.875, 0.6562, 1.0, 0.625, 0.875, 0.625, 0.75, 0.625, 0.875, 0.5625, 0.875, 0.5625, 0.75, 0.625, 0.125, 0.625, 0.25, 0.5625, 0.25, 0.5625, 0.125, 0.625, 0.375, 0.625, 0.5, 0.5625, 0.5, 0.5625, 0.375, 0.625, 0.625, 0.625, 0.75, 0.5625, 0.75, 0.5625, 0.625, 0.625, 0.875, 0.5938, 1.0, 0.5625, 0.875, 0.5938, 0.0, 0.625, 0.125, 0.5625, 0.125, 0.625, 0.25, 0.625, 0.375, 0.5625, 0.375, 0.5625, 0.25, 0.625, 0.5, 0.625, 0.625, 0.5625, 0.625, 0.5625, 0.5, 0.5625, 0.125, 0.5625, 0.25, 0.5, 0.25, 0.5, 0.125, 0.5625, 0.375, 0.5625, 0.5, 0.5, 0.5, 0.5, 0.375, 0.5625, 0.625, 0.5625, 0.75, 0.5, 0.75, 0.5, 0.625, 0.5625, 0.875, 0.5313, 1.0, 0.5, 0.875, 0.5313, 0.0, 0.5625, 0.125, 0.5, 0.125, 0.5625, 0.25, 0.5625, 0.375, 0.5, 0.375, 0.5, 0.25, 0.5625, 0.5, 0.5625, 0.625, 0.5, 0.625, 0.5, 0.5, 0.5625, 0.75, 0.5625, 0.875, 0.5, 0.875, 0.5, 0.75, 0.5, 0.875, 0.4688, 1.0, 0.4375, 0.875, 0.4688, 0.0, 0.5, 0.125, 0.4375, 0.125, 0.5, 0.25, 0.5, 0.375, 0.4375, 0.375, 0.4375, 0.25, 0.5, 0.5, 0.5, 0.625, 0.4375, 0.625, 0.4375, 0.5, 0.5, 0.75, 0.5, 0.875, 0.4375, 0.875, 0.4375, 0.75, 0.5, 0.125, 0.5, 0.25, 0.4375, 0.25, 0.4375, 0.125, 0.5, 0.375, 0.5, 0.5, 0.4375, 0.5, 0.4375, 0.375, 0.5, 0.625, 0.5, 0.75, 0.4375, 0.75, 0.4375, 0.625, 0.4375, 0.25, 0.4375, 0.375, 0.375, 0.375, 0.375, 0.25, 0.4375, 0.5, 0.4375, 0.625, 0.375, 0.625, 0.375, 0.5, 0.4375, 0.75, 0.4375, 0.875, 0.375, 0.875, 0.375, 0.75, 0.4375, 0.125, 0.4375, 0.25, 0.375, 0.25, 0.375, 0.125, 0.4375, 0.375, 0.4375, 0.5, 0.375, 0.5, 0.375, 0.375, 0.4375, 0.625, 0.4375, 0.75, 0.375, 0.75, 0.375, 0.625, 0.4375, 0.875, 0.4063, 1.0, 0.375, 0.875, 0.4063, 0.0, 0.4375, 0.125, 0.375, 0.125, 0.375, 0.125, 0.375, 0.25, 0.3125, 0.25, 0.3125, 0.125, 0.375, 0.375, 0.375, 0.5, 0.3125, 0.5, 0.3125, 0.375, 0.375, 0.625, 0.375, 0.75, 0.3125, 0.75, 0.3125, 0.625, 0.375, 0.875, 0.3438, 1.0, 0.3125, 0.875, 0.3438, 0.0, 0.375, 0.125, 0.3125, 0.125, 0.375, 0.25, 0.375, 0.375, 0.3125, 0.375, 0.3125, 0.25, 0.375, 0.5, 0.375, 0.625, 0.3125, 0.625, 0.3125, 0.5, 0.375, 0.75, 0.375, 0.875, 0.3125, 0.875, 0.3125, 0.75, 0.3125, 0.375, 0.3125, 0.5, 0.25, 0.5, 0.25, 0.375, 0.3125, 0.625, 0.3125, 0.75, 0.25, 0.75, 0.25, 0.625, 0.3125, 0.875, 0.2812, 1.0, 0.25, 0.875, 0.2812, 0.0, 0.3125, 0.125, 0.25, 0.125, 0.3125, 0.25, 0.3125, 0.375, 0.25, 0.375, 0.25, 0.25, 0.3125, 0.5, 0.3125, 0.625, 0.25, 0.625, 0.25, 0.5, 0.3125, 0.75, 0.3125, 0.875, 0.25, 0.875, 0.25, 0.75, 0.3125, 0.125, 0.3125, 0.25, 0.25, 0.25, 0.25, 0.125, 0.2187, 0.0, 0.25, 0.125, 0.1875, 0.125, 0.25, 0.25, 0.25, 0.375, 0.1875, 0.375, 0.1875, 0.25, 0.25, 0.5, 0.25, 0.625, 0.1875, 0.625, 0.1875, 0.5, 0.25, 0.75, 0.25, 0.875, 0.1875, 0.875, 0.1875, 0.75, 0.25, 0.125, 0.25, 0.25, 0.1875, 0.25, 0.1875, 0.125, 0.25, 0.375, 0.25, 0.5, 0.1875, 0.5, 0.1875, 0.375, 0.25, 0.625, 0.25, 0.75, 0.1875, 0.75, 0.1875, 0.625, 0.25, 0.875, 0.2187, 1.0, 0.1875, 0.875, 0.1875, 0.5, 0.1875, 0.625, 0.125, 0.625, 0.125, 0.5, 0.1875, 0.75, 0.1875, 0.875, 0.125, 0.875, 0.125, 0.75, 0.1875, 0.125, 0.1875, 0.25, 0.125, 0.25, 0.125, 0.125, 0.1875, 0.375, 0.1875, 0.5, 0.125, 0.5, 0.125, 0.375, 0.1875, 0.625, 0.1875, 0.75, 0.125, 0.75, 0.125, 0.625, 0.1875, 0.875, 0.1562, 1.0, 0.125, 0.875, 0.1562, 0.0, 0.1875, 0.125, 0.125, 0.125, 0.1875, 0.25, 0.1875, 0.375, 0.125, 0.375, 0.125, 0.25, 0.125, 0.125, 0.125, 0.25, 0.0625, 0.25, 0.0625, 0.125, 0.125, 0.375, 0.125, 0.5, 0.0625, 0.5, 0.0625, 0.375, 0.125, 0.625, 0.125, 0.75, 0.0625, 0.75, 0.0625, 0.625, 0.125, 0.875, 0.09375, 1.0, 0.0625, 0.875, 0.09375, 0.0, 0.125, 0.125, 0.0625, 0.125, 0.125, 0.25, 0.125, 0.375, 0.0625, 0.375, 0.0625, 0.25, 0.125, 0.5, 0.125, 0.625, 0.0625, 0.625, 0.0625, 0.5, 0.125, 0.75, 0.125, 0.875, 0.0625, 0.875, 0.0625, 0.75, 0.0625, 0.625, 0.0625, 0.75, 0.0, 0.75, 0.0, 0.625, 0.0625, 0.875, 0.03125, 1.0, 0.0, 0.875, 0.03125, 0.0, 0.0625, 0.125, 0.0, 0.125, 0.0625, 0.25, 0.0625, 0.375, 0.0, 0.375, 0.0, 0.25, 0.0625, 0.5, 0.0625, 0.625, 0.0, 0.625, 0.0, 0.5, 0.0625, 0.75, 0.0625, 0.875, 0.0, 0.875, 0.0, 0.75, 0.0625, 0.125, 0.0625, 0.25, 0.0, 0.25, 0.0, 0.125, 0.0625, 0.375, 0.0625, 0.5, 0.0, 0.5, 0.0, 0.375, 0.9687, 0.0, 1.0, 0.125, 0.9375, 0.125, 1.0, 0.25, 1.0, 0.375, 0.9375, 0.375, 0.9375, 0.25, 1.0, 0.5, 1.0, 0.625, 0.9375, 0.625, 0.9375, 0.5, 1.0, 0.75, 1.0, 0.875, 0.9375, 0.875, 0.9375, 0.75, 1.0, 0.125, 1.0, 0.25, 0.9375, 0.25, 0.9375, 0.125, 1.0, 0.375, 1.0, 0.5, 0.9375, 0.5, 0.9375, 0.375, 1.0, 0.625, 1.0, 0.75, 0.9375, 0.75, 0.9375, 0.625, 1.0, 0.875, 0.9687, 1.0, 0.9375, 0.875, 0.9375, 0.75, 0.9375, 0.875, 0.875, 0.875, 0.875, 0.75, 0.9375, 0.125, 0.9375, 0.25, 0.875, 0.25, 0.875, 0.125, 0.9375, 0.375, 0.9375, 0.5, 0.875, 0.5, 0.875, 0.375, 0.9375, 0.625, 0.9375, 0.75, 0.875, 0.75, 0.875, 0.625, 0.9375, 0.875, 0.9062, 1.0, 0.875, 0.875, 0.9062, 0.0, 0.9375, 0.125, 0.875, 0.125, 0.9375, 0.25, 0.9375, 0.375, 0.875, 0.375, 0.875, 0.25, 0.9375, 0.5, 0.9375, 0.625, 0.875, 0.625, 0.875, 0.5, 0.875, 0.125, 0.875, 0.25, 0.8125, 0.25, 0.8125, 0.125, 0.875, 0.375, 0.875, 0.5, 0.8125, 0.5, 0.8125, 0.375, 0.875, 0.625, 0.875, 0.75, 0.8125, 0.75, 0.8125, 0.625, 0.875, 0.875, 0.8437, 1.0, 0.8125, 0.875, 0.8437, 0.0, 0.875, 0.125, 0.8125, 0.125, 0.875, 0.25, 0.875, 0.375, 0.8125, 0.375, 0.8125, 0.25, 0.875, 0.5, 0.875, 0.625, 0.8125, 0.625, 0.8125, 0.5, 0.875, 0.75, 0.875, 0.875, 0.8125, 0.875, 0.8125, 0.75, 0.8125, 0.875, 0.7812, 1.0, 0.75, 0.875, 0.7812, 0.0, 0.8125, 0.125, 0.75, 0.125, 0.8125, 0.25, 0.8125, 0.375, 0.75, 0.375, 0.75, 0.25, 0.8125, 0.5, 0.8125, 0.625, 0.75, 0.625, 0.75, 0.5, 0.8125, 0.75, 0.8125, 0.875, 0.75, 0.875, 0.75, 0.75, 0.8125, 0.125, 0.8125, 0.25, 0.75, 0.25, 0.75, 0.125, 0.8125, 0.375, 0.8125, 0.5, 0.75, 0.5, 0.75, 0.375, 0.8125, 0.625, 0.8125, 0.75, 0.75, 0.75, 0.75, 0.625, 0.8, 1.0, 0.8, 0.5, 0.9, 0.5, 0.9, 1.0, 0.1, 1.0, 0.2, 1.0, 0.2, 1.0, 0.1, 1.0, 0.75, 1.0, 0.75, 0.5, 0.8, 0.5, 0.8, 1.0, 0.9, 1.0, 1.0, 1.0, 1.0, 1.0, 0.9, 1.0, -7.451e-08, 1.0, 0.1, 1.0, 0.1, 1.0, -7.451e-08, 1.0, 0.8, 1.0, 0.9, 1.0, 0.9, 1.0, 0.8, 1.0, 0.135, 0.7186, 0.1, 0.5, 0.2, 0.5, 0.2, 0.75, 0.75, 1.0, 0.8, 1.0, 0.8, 1.0, 0.75, 1.0, 0.135, 0.7186, 0.075, 0.625, 0.07072, 0.5, 0.1, 0.5, 0.25, 0.25, 0.332, 0.4442, 0.1909, 0.49, 0.25, 0.25, 0.4192, 0.3242, 0.332, 0.4442, 0.25, 0.25, -0.03735, 0.3242, -0.03735, 0.25, 0.25, 0.25, 0.04984, 0.4442, -0.03735, 0.3242, 0.25, 0.25, 0.1909, 0.49, 0.04984, 0.4442, 0.75, 1.0, 0.8, 1.0, 0.8, 1.0, 0.75, 1.0, 0.8, 1.0, 0.9, 1.0, 0.9, 1.0, 0.8, 1.0, -7.451e-08, 1.0, 0.1, 1.0, 0.1, 1.0, -7.451e-08, 1.0, 0.9, 1.0, 1.0, 1.0, 1.0, 1.0, 0.9, 1.0, 0.1, 1.0, 0.2, 1.0, 0.2, 1.0, 0.1, 1.0, 0.9, 1.0, 0.9, 0.5, 1.0, 0.5, 1.0, 1.0, 0.0774, 0.5, -7.451e-08, 0.5, -7.451e-08, 0.5, 0.08409, 0.5, 1.0, 0.5, 0.9, 0.5, 0.9, 0.5, 1.0, 0.5, 0.25, 0.5, 0.2, 0.5, 0.2, 0.5, 0.25, 0.5, 0.9, 0.5, 0.8, 0.5, 0.8, 0.5, 0.9, 0.5, 0.25, 0.5, 0.2, 0.5, 0.2, 0.5, 0.25, 0.5, 0.25, 0.5, 0.2, 0.5, 0.2, 0.5, 0.25, 0.5, 0.2, 0.5, 0.2, 0.5, 0.2, 0.5, 0.2, 0.5, 0.2, 0.5, 0.2, 0.5, 0.2, 0.5, 0.2, 0.5, 0.2, 0.5, 0.2, 0.5, 0.2, 0.5, 0.2, 0.5, 0.2, 0.5, 0.2, 0.5, 0.2, 0.5, 0.2, 0.5, 0.2, 0.5, 0.2, 0.5, 0.2, 0.5, 0.2, 0.5, 0.2, 0.5, 0.2, 0.5, 0.2, 0.5, 0.2, 0.5, 0.2, 0.5, 0.2, 0.5, 0.2, 0.5, 0.2, 0.5, 0.2, 0.5, 0.2, 0.5, 0.2, 0.5, 0.2, 0.5, 0.2, 0.5, 0.2, 0.5, 0.2, 0.5, 0.2, 0.5, 0.2, 0.5, 0.2, 0.5, 0.2, 0.5, 0.2, 0.5, 0.2, 0.5, 0.2, 0.5, 0.2, 0.5, 0.2, 0.5, 0.1, 0.5, 0.0774, 0.5, 0.08409, 0.5, 0.1, 0.5, 0.1, 1.0, -7.451e-08, 1.0, 0.075, 0.625, 0.135, 0.7186, -7.451e-08, 1.0, -7.451e-08, 0.5, 0.07072, 0.5, 0.075, 0.625, 0.1, 1.0, 0.135, 0.7186, 0.2, 0.75, 0.2, 1.0, 0.1, 0.5, 0.07072, 0.5, 0.0774, 0.5, 0.1, 0.5, 0.9, 0.5, 0.8, 0.5, 0.8, 0.5, 0.9, 0.5, 0.25, 0.5, 0.2, 0.5, 0.2, 0.5, 0.25, 0.5, 1.0, 0.5, 0.9, 0.5, 0.9, 0.5, 1.0, 0.5, 0.07072, 0.5, -7.451e-08, 0.5, -7.451e-08, 0.5, 0.0774, 0.5, 0.2, 0.5, 0.2, 0.5, 0.2, 0.5, 0.2, 0.5, 0.2, 0.5, 0.2, 0.5, 0.2, 0.5, 0.2, 0.5, 0.2, 0.5, 0.2, 0.5, 0.2, 0.5, 0.2, 0.5, 0.2, 0.5, 0.2, 0.5, 0.2, 0.5, 0.2, 0.5, 0.2, 0.5, 0.2, 0.5, 0.2, 0.5, 0.2, 0.5, 0.2, 0.5, 0.2, 0.5, 0.2, 0.5, 0.2, 0.5, 0.2, 0.5, 0.2, 0.5, 0.2, 0.5, 0.2, 0.5, 0.2, 0.5, 0.1, 0.5, 0.1, 0.5, 0.2, 0.5, 0.1, 0.5, 0.1, 0.5, 0.1, 0.5, 0.1, 0.5, 0.2, 0.5, 0.2, 0.5, 0.2, 0.5, 0.2, 0.5, 0.2, 0.5, 0.2, 0.5, 0.2, 0.5, 0.2, 0.5, 0.1, 0.5, 0.1, 0.5, 0.1, 0.5, 0.1, 0.5, 0.2, 0.5, 0.2, 0.5, 0.2, 0.5, 0.2, 0.5, 0.2, 0.5, 0.2, 0.5, 0.2, 0.5, 0.2, 0.5, 0.2, 0.5, 0.2, 0.5, 0.2, 0.5, 0.2, 0.5, 0.2, 0.5, 0.2, 0.5, 0.2, 0.5, 0.2, 0.5, 0.2, 0.5, 0.2, 0.5, 0.2, 0.5, 0.2, 0.5, 0.2, 1.0, 0.2, 0.75, 0.25, 0.75, 0.25, 1.0, 0.2, 1.0, 0.25, 1.0, 0.25, 1.0, 0.2, 1.0, 0.2, 1.0, 0.25, 1.0, 0.25, 1.0, 0.2, 1.0, 0.2, 0.75, 0.2, 0.5, 0.25, 0.5, 0.25, 0.75, 0.8, 0.5, 0.75, 0.5, 0.75, 0.5, 0.8, 0.5, 0.8, 0.5, 0.75, 0.5, 0.75, 0.5, 0.8, 0.5, 0.4192, 0.3242, 0.25, 0.25, 0.4192, 0.25, 0.4524, 0.5741, 0.501, 0.6208, 0.501, 0.6208, 0.4524, 0.5741, 0.7021, 0.5, 0.6664, 0.5, 0.6664, 0.5, 0.6949, 0.5, 0.625, 0.01023, 0.625, 0.0, 0.625, 0.0, 0.625, 0.01023, 0.5627, 0.6252, 0.625, 0.6667, 0.6248, 0.738, 0.5627, 0.68, 0.501, 0.584, 0.5627, 0.6252, 0.5627, 0.68, 0.501, 0.6208, 0.3901, 0.5104, 0.4048, 0.5173, 0.4022, 0.5216, 0.3955, 0.5196, 0.4544, 0.5524, 0.501, 0.584, 0.501, 0.6208, 0.4524, 0.5741, 0.375, 0.01677, 0.625, 0.0, 0.574, 0.01214, 0.4048, 0.5173, 0.4206, 0.529, 0.417, 0.5399, 0.4022, 0.5216, 0.4544, 0.5524, 0.4524, 0.5741, 0.417, 0.5399, 0.4206, 0.529, 0.2, 0.5, 0.2, 0.5, 0.2, 0.5, 0.2, 0.5, 0.2, 0.5, 0.2, 0.5, 0.2, 0.5, 0.2, 0.5, 0.2, 0.5, 0.2, 0.5, 0.2, 0.5, 0.2, 0.5, 0.2, 0.5, 0.2, 0.5, 0.2, 0.5, 0.2, 0.5, 0.2, 0.5, 0.2, 0.5, 0.2, 0.5, 0.2, 0.5, 0.25, 0.5, 0.2, 0.5, 0.2, 0.5, 0.25, 0.5, 0.2, 0.5, 0.2, 0.5, 0.2, 0.5, 0.2, 0.5, 0.2, 0.5, 0.2, 0.5, 0.2, 0.5, 0.2, 0.5, 0.2, 0.5, 0.2, 0.5, 0.2, 0.5, 0.2, 0.5, 0.2, 0.5, 0.2, 0.5, 0.2, 0.5, 0.2, 0.5, 0.2, 0.5, 0.2, 0.5, 0.2, 0.5, 0.2, 0.5, 0.2, 0.5, 0.2, 0.5, 0.2, 0.5, 0.2, 0.5, 0.4022, 0.5216, 0.417, 0.5399, 0.4164, 0.5414, 0.5627, 0.68, 0.6248, 0.738, 0.625, 0.7398, 0.5627, 0.68, 0.417, 0.5399, 0.4524, 0.5741, 0.4524, 0.5741, 0.417, 0.5399, 0.875, 0.5, 0.8127, 0.5, 0.8127, 0.5, 0.875, 0.5, 0.4018, 0.5222, 0.4022, 0.5216, 0.4018, 0.5222, 0.501, 0.6208, 0.5627, 0.68, 0.5627, 0.68, 0.501, 0.6208, 0.6664, 0.5, 0.6535, 0.5, 0.6535, 0.5, 0.6664, 0.5, 0.7005, 0.5792, 0.6664, 0.5, 0.6664, 0.5, 0.7021, 0.5, 0.4022, 0.5216, 0.417, 0.5399, 0.4022, 0.5216, 0.875, 0.5, 0.875, 0.5, 0.8127, 0.5, 0.751, 0.5, 0.6949, 0.5, 0.7177, 0.5, 0.751, 0.5, 0.4164, 0.5414, 0.417, 0.5399, 0.417, 0.5399, 0.4164, 0.5414, 0.417, 0.5399, 0.417, 0.5399, 0.417, 0.5399, 0.417, 0.5399, 0.751, 0.5, 0.7021, 0.5, 0.6949, 0.5, 0.751, 0.5, 0.875, 0.5, 0.8127, 0.5, 0.8127, 0.5, 0.875, 0.5, 0.8127, 0.5, 0.751, 0.5, 0.751, 0.5, 0.8127, 0.5, 0.501, 0.6208, 0.5627, 0.68, 0.5627, 0.68, 0.501, 0.6208, 0.4524, 0.5741, 0.501, 0.6208, 0.501, 0.6208, 0.4524, 0.5741, 0.5627, 0.68, 0.625, 0.7398, 0.625, 0.7398, 0.5627, 0.68, 0.417, 0.5399, 0.4524, 0.5741, 0.4377, 0.5599, 0.625, 0.01023, 0.625, 0.0, 0.625, 0.0, 0.625, 0.01023, 0.875, 0.5, 0.87, 0.5, 0.8127, 0.5, 0.8127, 0.5, 0.7177, 0.5, 0.6664, 0.5, 0.6664, 0.5, 0.7177, 0.5, 0.501, 0.6208, 0.5627, 0.68, 0.5627, 0.68, 0.501, 0.6208, 0.6664, 0.5, 0.6664, 0.5, 0.6664, 0.5, 0.6664, 0.5, 0.8127, 0.5, 0.751, 0.5, 0.751, 0.5, 0.8127, 0.5, 0.501, 0.6208, 0.5627, 0.68, 0.5627, 0.68, 0.501, 0.6208, 0.6949, 0.5, 0.6664, 0.5, 0.6664, 0.5, 0.7177, 0.5, 0.6664, 0.5, 0.6664, 0.5, 0.6664, 0.5, 0.625, 0.01023, 0.625, 0.0, 0.625, 0.0, 0.625, 0.01023, 0.5627, 0.68, 0.62, 0.735, 0.625, 0.7398, 0.625, 0.7398, 0.5627, 0.68, 0.417, 0.5399, 0.4524, 0.5741, 0.4524, 0.5741, 0.417, 0.5399, 0.4524, 0.5741, 0.417, 0.5399, 0.4377, 0.5599, 0.4524, 0.5741, 0.4164, 0.5414, 0.417, 0.5399, 0.417, 0.5399, 0.4164, 0.5414, 0.6664, 0.5, 0.6664, 0.5, 0.6664, 0.5, 0.6664, 0.5, 0.417, 0.5399, 0.4377, 0.5599, 0.417, 0.5399, 0.417, 0.5399, 0.501, 0.6208, 0.5627, 0.68, 0.5627, 0.68, 0.501, 0.6208, 0.6664, 0.5, 0.6664, 0.5, 0.6664, 0.5, 0.6664, 0.5, 0.417, 0.5399, 0.417, 0.5399, 0.417, 0.5399, 0.417, 0.5399, 0.8127, 0.5, 0.751, 0.5, 0.751, 0.5, 0.8127, 0.5, 0.4524, 0.5741, 0.501, 0.6208, 0.501, 0.6208, 0.4524, 0.5741, 0.417, 0.5399, 0.4524, 0.5741, 0.4524, 0.5741, 0.417, 0.5399, 0.4164, 0.5414, 0.417, 0.5399, 0.417, 0.5399, 0.4164, 0.5414, 0.751, 0.5, 0.7177, 0.5, 0.7177, 0.5, 0.751, 0.5, 0.875, 0.5, 0.8127, 0.5, 0.8127, 0.5, 0.87, 0.5, 0.875, 0.5, 0.4524, 0.5741, 0.501, 0.6208, 0.501, 0.6208, 0.4524, 0.5741, 0.8127, 0.5, 0.751, 0.5, 0.751, 0.5, 0.8127, 0.5, 0.417, 0.5399, 0.417, 0.5399, 0.417, 0.5399, 0.417, 0.5399, 0.417, 0.5399, 0.417, 0.5399, 0.417, 0.5399, 0.417, 0.5399, 0.8127, 0.5, 0.751, 0.5, 0.751, 0.5, 0.8127, 0.5, 0.4524, 0.5741, 0.501, 0.6208, 0.501, 0.6208, 0.4524, 0.5741, 0.875, 0.5, 0.8127, 0.5, 0.8127, 0.5, 0.875, 0.5, 0.751, 0.5, 0.7021, 0.5, 0.7021, 0.5, 0.751, 0.5, 0.7177, 0.5, 0.6664, 0.5, 0.6664, 0.5, 0.7021, 0.5, 0.5627, 0.68, 0.625, 0.7398, 0.625, 0.7398, 0.5627, 0.68, 0.625, 0.01023, 0.625, 0.0, 0.625, 0.0, 0.625, 0.01023, 0.417, 0.5399, 0.4524, 0.5741, 0.4524, 0.5741, 0.417, 0.5399, 0.4164, 0.5414, 0.417, 0.5399, 0.417, 0.5399, 0.4164, 0.5414, 0.751, 0.5, 0.7177, 0.5, 0.7021, 0.5, 0.751, 0.5, 0.875, 0.5, 0.8127, 0.5, 0.8127, 0.5, 0.875, 0.5, 0.375, 0.0, 0.375, 0.0, 0.375, 0.0, 0.375, 0.0, 0.625, 0.0, 0.625, 0.0, 0.625, 0.0, 0.625, 0.0, 0.375, 0.0, 0.375, 0.0, 0.375, 0.0, 0.375, 0.0, 0.625, 0.0, 0.625, 0.0, 0.625, 0.0, 0.625, 0.0, 0.375, 0.0, 0.375, 0.0, 0.375, 0.0, 0.375, 0.0, 0.625, 0.0, 0.625, 0.0, 0.625, 0.0, 0.625, 0.0, 0.375, 0.125, 0.375, 0.09375, 0.375, 0.09375, 0.375, 0.125, 0.375, 0.0625, 0.375, 0.0, 0.375, 0.0, 0.375, 0.0625, 0.625, 0.0625, 0.625, 0.09375, 0.625, 0.09375, 0.625, 0.0625, 0.625, 0.0, 0.625, 0.0625, 0.625, 0.0625, 0.625, 0.0, 0.625, 0.0, 0.625, 0.0, 0.625, 0.0, 0.625, 0.0, 0.625, 0.09375, 0.625, 0.125, 0.625, 0.125, 0.625, 0.09375, 0.375, 0.09375, 0.375, 0.0625, 0.375, 0.0625, 0.375, 0.09375, 0.375, 0.0, 0.375, 0.0, 0.375, 0.0, 0.375, 0.0, 0.2, 0.5, 0.2, 0.5, 0.2, 0.5, 0.2, 0.5, 0.9, 0.5, 0.8, 0.5, 0.8, 0.5, 0.9, 0.5, 0.2, 0.5, 0.2, 0.5, 0.2, 0.5, 0.2, 0.5, 0.2, 0.5, 0.2, 0.5, 0.2, 0.5, 0.2, 0.5, 0.2, 0.5, 0.2, 0.5, 0.2, 0.5, 0.2, 0.5, 0.2, 0.5, 0.2, 0.5, 0.2, 0.5, 0.2, 0.5, 0.8, 0.5, 0.75, 0.5, 0.75, 0.5, 0.8, 0.5, 0.2, 0.5, 0.2, 0.5, 0.2, 0.5, 0.2, 0.5, 0.2, 0.5, 0.2, 0.5, 0.2, 0.5, 0.2, 0.5, 0.2, 0.5, 0.2, 0.5, 0.2, 0.5, 0.2, 0.5, 0.2, 0.5, 0.2, 0.5, 0.2, 0.5, 0.2, 0.5, 0.2, 0.5, 0.2, 0.5, 0.2, 0.5, 0.2, 0.5, 0.2, 0.5, 0.2, 0.5, 0.2, 0.5, 0.2, 0.5, 1.0, 0.5, 0.9, 0.5, 0.9, 0.5, 1.0, 0.5, 0.25, 0.5, 0.2, 0.5, 0.2, 0.5, 0.25, 0.5, 0.4164, 0.5414, 0.417, 0.5399, 0.417, 0.5399, 0.4164, 0.5414, 0.4524, 0.5741, 0.501, 0.6208, 0.501, 0.626, 0.4521, 0.5771, 0.501, 0.6208, 0.5627, 0.68, 0.5627, 0.6877, 0.501, 0.626, 0.5627, 0.68, 0.625, 0.7398, 0.625, 0.75, 0.5627, 0.6877, 0.4524, 0.5741, 0.4521, 0.5771, 0.4164, 0.5414, 0.417, 0.5399, 0.6664, 0.5, 0.6664, 0.5, 0.6664, 0.5, 0.6664, 0.5, 0.501, 0.6208, 0.5627, 0.68, 0.5627, 0.68, 0.501, 0.6208, 0.7021, 0.5, 0.6664, 0.5, 0.6664, 0.5, 0.7021, 0.5, 0.5627, 0.68, 0.625, 0.7398, 0.625, 0.7398, 0.5627, 0.68, 0.625, 0.01023, 0.625, 0.0, 0.625, 0.0, 0.625, 0.01023, 0.417, 0.5399, 0.4524, 0.5741, 0.4524, 0.5741, 0.417, 0.5399, 0.4164, 0.5414, 0.417, 0.5399, 0.417, 0.5399, 0.4164, 0.5414, 0.2, 0.5, 0.2, 0.5, 0.2, 0.5, 0.2, 0.5, 0.625, 0.01023, 0.625, 0.007425, 0.625, 0.01023, 0.625, 0.0, 0.625, 0.001139, 0.625, 0.0006317, 0.625, 0.01023, 0.625, 0.0, 0.625, 0.0, 0.625, 0.01023, 0.5627, 0.68, 0.625, 0.7398, 0.625, 0.7398, 0.62, 0.735, 0.5627, 0.68])
me_cube.materials.append(mat_material)
me_cube.use_remesh_preserve_volume = False
me_cube.use_remesh_preserve_attributes = False
me_cube.use_mirror_vertex_groups = False
me_cube.update()
me_cone = bpy.data.meshes.new('Cone')
me_cone.from_pydata([(0.6478, -5.83e-09, -1.272), (0.6478, 1.809, -1.272), (1.277, 1.671, -1.272), (1.811, 1.279, -1.272), (2.167, 0.6923, -1.272), (2.292, -8.491e-08, -1.272), (2.167, -0.6923, -1.272), (1.811, -1.279, -1.272), (1.277, -1.671, -1.272), (0.6478, -1.809, -1.272), (0.01834, -1.671, -1.272), (-0.5153, -1.279, -1.272), (-0.8718, -0.6923, -1.272), (-0.997, 1.574e-08, -1.272), (-0.8718, 0.6923, -1.272), (-0.5153, 1.279, -1.272), (0.01834, 1.671, -1.272), (0.6478, -5.83e-09, 2.938)], [], [(0, 1, 2), (1, 17, 2), (0, 2, 3), (2, 17, 3), (0, 3, 4), (3, 17, 4), (0, 4, 5), (4, 17, 5), (0, 5, 6), (5, 17, 6), (0, 6, 7), (6, 17, 7), (0, 7, 8), (7, 17, 8), (0, 8, 9), (8, 17, 9), (0, 9, 10), (9, 17, 10), (0, 10, 11), (10, 17, 11), (0, 11, 12), (11, 17, 12), (0, 12, 13), (12, 17, 13), (0, 13, 14), (13, 17, 14), (0, 14, 15), (14, 17, 15), (0, 15, 16), (15, 17, 16), (0, 16, 1), (16, 17, 1)])
me_cone.polygons.foreach_set('use_smooth', [True] * 32)
_uv = me_cone.uv_layers.new(name='UVMap')
_uv.uv.foreach_set('vector', [0.75, 0.25, 0.75, 0.49, 0.8418, 0.4717, 0.25, 0.49, 0.25, 0.25, 0.3418, 0.4717, 0.75, 0.25, 0.8418, 0.4717, 0.9197, 0.4197, 0.3418, 0.4717, 0.25, 0.25, 0.4197, 0.4197, 0.75, 0.25, 0.9197, 0.4197, 0.9717, 0.3418, 0.4197, 0.4197, 0.25, 0.25, 0.4717, 0.3418, 0.75, 0.25, 0.9717, 0.3418, 0.99, 0.25, 0.4717, 0.3418, 0.25, 0.25, 0.49, 0.25, 0.75, 0.25, 0.99, 0.25, 0.9717, 0.1582, 0.49, 0.25, 0.25, 0.25, 0.4717, 0.1582, 0.75, 0.25, 0.9717, 0.1582, 0.9197, 0.08029, 0.4717, 0.1582, 0.25, 0.25, 0.4197, 0.08029, 0.75, 0.25, 0.9197, 0.08029, 0.8418, 0.02827, 0.4197, 0.08029, 0.25, 0.25, 0.3418, 0.02827, 0.75, 0.25, 0.8418, 0.02827, 0.75, 0.01, 0.3418, 0.02827, 0.25, 0.25, 0.25, 0.01, 0.75, 0.25, 0.75, 0.01, 0.6582, 0.02827, 0.25, 0.01, 0.25, 0.25, 0.1582, 0.02827, 0.75, 0.25, 0.6582, 0.02827, 0.5803, 0.08029, 0.1582, 0.02827, 0.25, 0.25, 0.08029, 0.08029, 0.75, 0.25, 0.5803, 0.08029, 0.5283, 0.1582, 0.08029, 0.08029, 0.25, 0.25, 0.02827, 0.1582, 0.75, 0.25, 0.5283, 0.1582, 0.51, 0.25, 0.02827, 0.1582, 0.25, 0.25, 0.01, 0.25, 0.75, 0.25, 0.51, 0.25, 0.5283, 0.3418, 0.01, 0.25, 0.25, 0.25, 0.02827, 0.3418, 0.75, 0.25, 0.5283, 0.3418, 0.5803, 0.4197, 0.02827, 0.3418, 0.25, 0.25, 0.08029, 0.4197, 0.75, 0.25, 0.5803, 0.4197, 0.6582, 0.4717, 0.08029, 0.4197, 0.25, 0.25, 0.1582, 0.4717, 0.75, 0.25, 0.6582, 0.4717, 0.75, 0.49, 0.1582, 0.4717, 0.25, 0.25, 0.25, 0.49])
me_cone.use_remesh_preserve_volume = False
me_cone.use_remesh_preserve_attributes = False
me_cone.use_mirror_vertex_groups = False
me_cone.update()

# ---- objects
ob_cube = bpy.data.objects.new('Cube', me_cube)
ob_cone = bpy.data.objects.new('Cone', me_cone)

# ---- transforms, parenting, visibility, modifiers, constraints
ob_cube.location = (0.0, 0.0, 0.0)
ob_cube.lock_rotations_4d = False
ob_cube.empty_display_type = 'ARROWS'
ob_cube.lineart.crease_threshold = 0.0
_m = ob_cube.modifiers.new('Mirror', 'MIRROR')
_m.use_axis = (False, True, False)
_m.use_clip = True
_m = ob_cube.modifiers.new('Auto Smooth', 'NODES')
_m.node_group = ng_auto_smooth
_gi = [s.identifier for s in ng_auto_smooth.interface.items_tree if s.item_type == 'SOCKET' and s.in_out == 'INPUT']
_m[_gi[1]] = 0.9599  # Angle
ob_cone.location = (-1.713, -0.02793, 3.984)
ob_cone.scale = (1.135, 1.135, 1.135)
ob_cone.lineart.crease_threshold = 0.0

# ---- collection membership
col_collection.objects.link(ob_cube)
col_collection.objects.link(ob_cone)

# ---- scene / render settings (as saved in the file)
scene.frame_start = 1; scene.frame_end = 250; scene.frame_set(1)
scene.render.engine = 'BLENDER_EEVEE_NEXT'
scene.cycles.use_denoising = False
scene.cycles.samples = 128
scene.cycles.sampling_pattern = 'TABULATED_SOBOL'
scene.cycles.use_adaptive_sampling = False
scene.cycles.use_light_tree = False
scene.view_settings.view_transform = 'Filmic'
bpy.context.view_layer.update()

# ---- added for rendering (the .blend has no active camera and no usable light): camera, sun
cam_auto = bpy.data.cameras.new('AutoCamera')
cam_auto.lens = 50.0
cam_auto.sensor_width = 36.0
cam_auto.clip_end = 1000.0
ob_auto_camera = bpy.data.objects.new('AutoCamera', cam_auto)
scene.collection.objects.link(ob_auto_camera)
ob_auto_camera.location = (8.71358, -11.2797, 10.7318)
ob_auto_camera.rotation_euler = (1.09748, -7.21219e-08, 0.694738)
scene.camera = ob_auto_camera
light_auto_sun = bpy.data.lights.new('AutoSun', 'SUN')
light_auto_sun.energy = 3.0
light_auto_sun.angle = 0.0523599
ob_auto_sun = bpy.data.objects.new('AutoSun', light_auto_sun)
scene.collection.objects.link(ob_auto_sun)
ob_auto_sun.rotation_euler = (0.872665, 0.174533, 0.523599)
bpy.context.view_layer.update()
